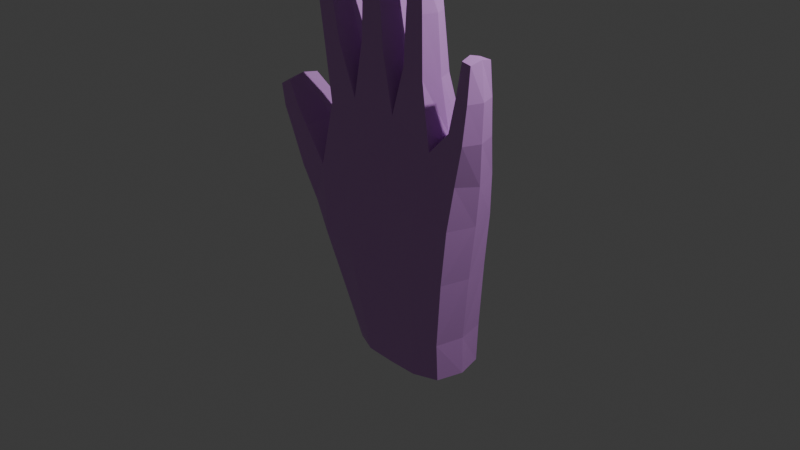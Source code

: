 # Source: hand.blend  (saved by Blender 4.2.66; exported with 4.5.12 LTS)
import bpy
from mathutils import Matrix  # noqa: F401  (used for matrix-valued properties, if any)

bpy.ops.wm.read_factory_settings(use_empty=True)
scene = bpy.context.scene
scene.name = 'Scene'

# ---- collections
col_collection = bpy.data.collections.new('Collection'); scene.collection.children.link(col_collection)

# ---- materials (node trees are filled in below, after node groups)
mat_material_002 = bpy.data.materials.new('Material.002')

# ---- material node trees
mat_material_002.use_nodes = True; mat_material_002.node_tree.nodes.clear()
_N = mat_material_002.node_tree.nodes; _L = mat_material_002.node_tree.links
n0 = _N.new('ShaderNodeBsdfPrincipled'); n0.name = 'Principled BSDF'; n0.location = (10, 300)
n0.inputs[0].default_value = (0.685, 0.3199, 0.8028, 1.0)
n1 = _N.new('ShaderNodeOutputMaterial'); n1.name = 'Material Output'; n1.location = (300, 300)
_L.new(n0.outputs[0], n1.inputs[0])
n1.is_active_output = True

# ---- world
world_world = bpy.data.worlds.new('World'); scene.world = world_world
world_world.use_nodes = True; world_world.node_tree.nodes.clear()
_N = world_world.node_tree.nodes; _L = world_world.node_tree.links
n0 = _N.new('ShaderNodeOutputWorld'); n0.name = 'World Output'; n0.location = (300, 300)
n1 = _N.new('ShaderNodeBackground'); n1.name = 'Background'; n1.location = (10, 300)
n1.inputs[0].default_value = (0.05088, 0.05088, 0.05088, 1.0)
_L.new(n1.outputs[0], n0.inputs[0])
n0.is_active_output = True
world_world.color = (0.05088, 0.05088, 0.05088)
world_world.use_sun_shadow = False
world_world.sun_shadow_jitter_overblur = 0.0

# ---- cameras
cam_camera = bpy.data.cameras.new('Camera')
cam_camera.clip_end = 100.0
cam_camera.ortho_scale = 7.314

# ---- lights
light_light = bpy.data.lights.new('Light', 'POINT')
light_light.transmission_factor = 0.0
light_light.use_soft_falloff = False
light_light.energy = 1000.0
light_light.shadow_soft_size = 0.1
light_light.shadow_maximum_resolution = 0.006
light_light.use_absolute_resolution = True

# ---- meshes
me_cube = bpy.data.meshes.new('Cube')
me_cube.from_pydata([(0.8858, 0.7743, 0.3619), (0.7848, 0.7779, -0.9239), (0.8857, -0.7639, 0.3619), (0.785, -0.7764, -0.9239), (-0.8693, 0.8158, 0.5143), (-0.4982, 0.7802, -0.9443), (-0.8747, -0.8204, 0.505), (-0.4992, -0.7796, -0.945), (0.9596, 0.7347, 0.8379), (0.9596, -0.5696, 0.8379), (-0.7088, 0.7857, 1.212), (-0.7183, -0.6024, 1.216), (0.1548, 0.9995, -0.9235), (0.05276, -0.9284, 0.465), (0.155, -0.9995, -0.9236), (0.07819, 0.9217, 0.481), (0.1394, -0.5202, 1.306), (0.1408, 0.7437, 1.307), (0.8278, 0.7809, -0.2331), (-0.846, -0.8093, -0.2674), (0.8278, -0.7805, -0.2331), (-0.8274, 0.8208, -0.2579), (0.05356, 0.9947, -0.2378), (0.0512, -0.9957, -0.2392), (-0.2053, 0.9866, -0.9349), (-0.4094, -0.962, 0.4659), (-0.3522, -0.5873, 1.359), (-0.2053, -0.987, -0.9353), (-0.3919, 0.8962, 0.5219), (-0.351, 0.8208, 1.362), (-0.3975, 0.9855, -0.261), (-0.4025, -0.9884, -0.2685), (0.5065, -0.9862, -0.923), (0.5175, 0.927, 0.4111), (0.6236, 0.723, 1.077), (0.5062, 0.987, -0.9229), (0.5154, -0.9149, 0.41), (0.6236, -0.5053, 1.077), (0.4909, -0.983, -0.231), (0.491, 0.9832, -0.231), (-0.5346, -0.1497, 1.884), (-0.7529, -0.1508, 1.852), (-0.7527, 0.8759, 1.851), (-0.5346, 0.8716, 1.884), (-0.2305, 0.8358, 1.953), (0.03922, 0.796, 1.946), (0.03919, -0.146, 1.946), (-0.2306, -0.1848, 1.953), (0.5437, -0.1296, 1.756), (0.2973, -0.1307, 1.82), (0.2973, 0.7572, 1.82), (0.5437, 0.7558, 1.756), (1.07, 0.814, 1.278), (1.07, -0.1912, 1.278), (0.8712, 0.7359, 1.338), (0.8712, -0.1098, 1.338), (-0.6382, 0.02674, 2.367), (-0.8307, 0.02672, 2.345), (-0.8307, 0.8668, 2.345), (-0.6382, 0.8665, 2.367), (-0.7181, 0.09731, 2.774), (-0.8616, 0.09731, 2.757), (-0.8616, 0.8073, 2.757), (-0.7181, 0.8073, 2.774), (-0.2238, 0.7862, 2.549), (-0.008736, 0.783, 2.56), (-0.008736, 0.02092, 2.56), (-0.2238, 0.01773, 2.549), (-0.2289, 0.7142, 3.002), (-0.07647, 0.7141, 3.016), (-0.07647, 0.1001, 3.016), (-0.2289, 0.09999, 3.002), (0.527, 0.03521, 2.351), (0.326, 0.03519, 2.362), (0.326, 0.739, 2.362), (0.527, 0.739, 2.351), (0.4898, 0.1079, 2.792), (0.3423, 0.1079, 2.795), (0.3423, 0.6761, 2.795), (0.4898, 0.6761, 2.792), (1.113, 0.7996, 1.676), (1.113, -0.0255, 1.676), (0.9521, 0.7371, 1.697), (0.9521, 0.0371, 1.697), (1.111, 0.7186, 2.022), (1.111, 0.06541, 2.022), (0.9937, 0.6782, 2.032), (0.9937, 0.1058, 2.032), (-1.167, -0.706, -0.01125), (-1.232, -0.7569, 0.3925), (-1.223, 0.7494, 0.3896), (-1.096, 0.5924, 0.0201), (-1.168, -0.6778, 0.8603), (-1.163, 0.7194, 0.8408), (-1.408, -0.6932, 0.7788), (-1.41, 0.7048, 0.7537), (-1.42, -0.2427, 1.275), (-1.423, 0.6843, 1.261), (-1.562, -0.2539, 1.205), (-1.567, 0.6711, 1.19), (-0.5656, 0.0008915, -0.9543), (0.9791, 0.005282, 0.3564), (-0.8693, -0.006465, 0.6816), (0.8514, 0.0009134, -0.924), (1.041, 0.08105, 0.7956), (-0.788, 0.07846, 1.207), (0.1659, 0.1583, 1.517), (-0.3438, 0.7232, -1.325), (0.9098, 0.0003647, -0.2333), (-0.9256, 0.01534, -0.4001), (0.7871, -0.7225, -1.336), (-0.3614, 0.1701, 1.56), (0.6611, 0.1552, 1.214), (0.7865, 0.7268, -1.335), (-0.8138, 0.3643, 1.843), (-0.4727, 0.3643, 1.904), (0.1157, 0.3282, 1.957), (-0.3056, 0.329, 1.968), (0.2324, 0.3164, 1.842), (0.6127, 0.3162, 1.756), (1.127, 0.3115, 1.267), (0.822, 0.3162, 1.355), (-0.8875, 0.447, 2.341), (-0.5816, 0.4468, 2.376), (-0.8819, 0.4524, 2.791), (-0.7063, 0.4524, 2.811), (0.05426, 0.4021, 2.568), (-0.2873, 0.4021, 2.547), (-0.06385, 0.4072, 3.055), (-0.2486, 0.4072, 3.037), (0.267, 0.3872, 2.366), (0.586, 0.3872, 2.352), (0.3248, 0.3921, 2.831), (0.505, 0.3921, 2.828), (1.163, 0.3872, 1.672), (0.9032, 0.3872, 1.705), (1.125, 0.3921, 2.051), (0.9828, 0.3921, 2.062), (-1.317, -0.0109, 0.3751), (-1.173, -0.001245, -0.02881), (-1.095, 0.01355, 0.8886), (-1.479, -0.008743, 0.7361), (-1.42, 0.2369, 1.308), (-1.589, 0.2221, 1.217), (-0.3432, -0.7263, -1.325), (0.2155, 0.9991, -1.329), (0.2165, -0.9988, -1.329), (-0.1038, 0.9767, -1.326), (-0.1028, -0.9785, -1.327), (0.5405, -0.9763, -1.333), (0.5395, 0.9789, -1.333), (-0.4167, -0.00174, -1.324), (0.8625, 0.002554, -1.336), (-1.501, 0.7183, 0.9682), (-1.293, 0.7326, 1.05), (-1.293, -0.5118, 1.07), (-1.496, -0.5279, 0.9915), (-1.552, 0.09194, 0.9717), (-1.25, 0.1134, 1.098)], [], [(102, 6, 11, 105), (31, 25, 6, 19), (4, 21, 91, 90), (100, 5, 107, 151), (108, 101, 2, 20), (39, 33, 0, 18), (105, 11, 41, 114), (101, 0, 8, 104), (28, 4, 10, 29), (36, 2, 9, 37), (25, 13, 16, 26), (33, 15, 17, 34), (106, 16, 49, 118), (30, 28, 15, 22), (35, 1, 113, 150), (38, 36, 13, 23), (32, 38, 23, 14), (24, 30, 22, 12), (35, 39, 18, 1), (103, 108, 20, 3), (100, 109, 21, 5), (27, 31, 19, 7), (14, 23, 31, 27), (5, 21, 30, 24), (103, 3, 110, 152), (21, 4, 28, 30), (6, 25, 26, 11), (15, 28, 29, 17), (17, 29, 44, 45), (23, 13, 25, 31), (12, 22, 39, 35), (3, 20, 38, 32), (20, 2, 36, 38), (104, 8, 52, 120), (0, 33, 34, 8), (13, 36, 37, 16), (22, 15, 33, 39), (14, 27, 148, 146), (115, 43, 59, 123), (111, 29, 43, 115), (11, 26, 40, 41), (29, 10, 42, 43), (117, 47, 67, 127), (111, 26, 47, 117), (106, 17, 45, 116), (26, 16, 46, 47), (51, 50, 74, 75), (16, 37, 48, 49), (34, 17, 50, 51), (112, 34, 51, 119), (121, 55, 83, 135), (112, 37, 55, 121), (37, 9, 53, 55), (8, 34, 54, 52), (122, 57, 61, 124), (114, 41, 57, 122), (43, 42, 58, 59), (41, 40, 56, 57), (125, 124, 61, 60), (59, 58, 62, 63), (57, 56, 60, 61), (123, 59, 63, 125), (127, 67, 71, 129), (116, 45, 65, 126), (47, 46, 66, 67), (45, 44, 64, 65), (128, 129, 71, 70), (126, 65, 69, 128), (67, 66, 70, 71), (65, 64, 68, 69), (75, 74, 78, 79), (49, 48, 72, 73), (119, 51, 75, 131), (118, 49, 73, 130), (133, 132, 77, 76), (73, 72, 76, 77), (131, 75, 79, 133), (130, 73, 77, 132), (83, 81, 85, 87), (52, 54, 82, 80), (55, 53, 81, 83), (120, 52, 80, 134), (136, 137, 87, 85), (134, 80, 84, 136), (135, 83, 87, 137), (80, 82, 86, 84), (139, 138, 90, 91), (138, 89, 94, 141), (109, 19, 88, 139), (19, 6, 89, 88), (154, 153, 99, 97), (89, 6, 92, 94), (102, 4, 93, 140), (4, 90, 95, 93), (142, 97, 99, 143), (158, 154, 97, 142), (156, 155, 96, 98), (157, 156, 98, 143), (153, 157, 143, 99), (155, 158, 142, 96), (96, 142, 143, 98), (6, 102, 140, 92), (21, 109, 139, 91), (90, 138, 141, 95), (88, 89, 138, 139), (82, 135, 137, 86), (81, 134, 136, 85), (84, 86, 137, 136), (53, 120, 134, 81), (74, 130, 132, 78), (72, 131, 133, 76), (79, 78, 132, 133), (50, 118, 130, 74), (48, 119, 131, 72), (66, 126, 128, 70), (69, 68, 129, 128), (46, 116, 126, 66), (64, 127, 129, 68), (56, 123, 125, 60), (63, 62, 124, 125), (42, 114, 122, 58), (58, 122, 124, 62), (34, 112, 121, 54), (54, 121, 135, 82), (37, 112, 119, 48), (16, 106, 116, 46), (29, 111, 117, 44), (44, 117, 127, 64), (26, 111, 115, 40), (40, 115, 123, 56), (3, 32, 149, 110), (9, 104, 120, 53), (5, 24, 147, 107), (7, 19, 109, 100), (1, 18, 108, 103), (1, 103, 152, 113), (17, 106, 118, 50), (2, 101, 104, 9), (10, 105, 114, 42), (18, 0, 101, 108), (7, 100, 151, 144), (4, 102, 105, 10), (32, 14, 146, 149), (27, 7, 144, 148), (12, 35, 150, 145), (24, 12, 145, 147), (92, 140, 158, 155), (95, 141, 157, 153), (141, 94, 156, 157), (94, 92, 155, 156), (140, 93, 154, 158), (93, 95, 153, 154)])
_uv = me_cube.uv_layers.new(name='UVMap')
_uv.uv.foreach_set('vector', [0.1988, 0.1873, 0.3005, 0.2039, 0.2275, 0.2779, 0.1641, 0.2266, 0.4115, 0.2063, 0.3402, 0.2531, 0.3005, 0.2039, 0.385, 0.1617, 0.8533, 0.6772, 0.8805, 0.5817, 0.9085, 0.6172, 0.9069, 0.6596, 0.9615, 0.5104, 0.8873, 0.5046, 0.8972, 0.4668, 0.9642, 0.4739, 0.5456, 0.38, 0.5034, 0.4215, 0.4475, 0.3633, 0.49, 0.32, 0.7546, 0.5043, 0.7001, 0.5593, 0.6701, 0.5169, 0.7235, 0.4752, 0.1641, 0.2266, 0.2275, 0.2779, 0.1264, 0.2914, 0.09642, 0.2414, 0.6256, 0.4391, 0.6701, 0.5169, 0.6143, 0.5414, 0.5901, 0.4641, 0.7867, 0.6489, 0.8533, 0.6772, 0.7821, 0.7639, 0.7111, 0.7724, 0.4136, 0.3343, 0.4475, 0.3633, 0.4223, 0.4116, 0.3653, 0.4237, 0.3402, 0.2531, 0.3721, 0.2992, 0.282, 0.3994, 0.2296, 0.337, 0.7001, 0.5593, 0.7366, 0.6059, 0.6271, 0.7156, 0.5963, 0.6125, 0.221, 0.4809, 0.282, 0.3994, 0.2635, 0.5033, 0.2144, 0.514, 0.8378, 0.5589, 0.7867, 0.6489, 0.7366, 0.6059, 0.7933, 0.5351, 0.8012, 0.4474, 0.7762, 0.4251, 0.8014, 0.3929, 0.8249, 0.4147, 0.4648, 0.2881, 0.4136, 0.3343, 0.3721, 0.2992, 0.4363, 0.2499, 0.5238, 0.2455, 0.4648, 0.2881, 0.4363, 0.2499, 0.5027, 0.2169, 0.8572, 0.4889, 0.8378, 0.5589, 0.7933, 0.5351, 0.8278, 0.4694, 0.8012, 0.4474, 0.7546, 0.5043, 0.7235, 0.4752, 0.7762, 0.4251, 0.5971, 0.3332, 0.5456, 0.38, 0.49, 0.32, 0.5445, 0.2728, 0.9615, 0.5104, 0.9587, 0.5692, 0.8805, 0.5817, 0.8873, 0.5046, 0.483, 0.1858, 0.4115, 0.2063, 0.385, 0.1617, 0.466, 0.1541, 0.5027, 0.2169, 0.4363, 0.2499, 0.4115, 0.2063, 0.483, 0.1858, 0.8873, 0.5046, 0.8805, 0.5817, 0.8378, 0.5589, 0.8572, 0.4889, 0.5971, 0.3332, 0.5445, 0.2728, 0.5805, 0.2502, 0.6289, 0.3063, 0.8805, 0.5817, 0.8533, 0.6772, 0.7867, 0.6489, 0.8378, 0.5589, 0.3005, 0.2039, 0.3402, 0.2531, 0.2296, 0.337, 0.2275, 0.2779, 0.7366, 0.6059, 0.7867, 0.6489, 0.7111, 0.7724, 0.6271, 0.7156, 0.6271, 0.7156, 0.7111, 0.7724, 0.6326, 0.8319, 0.6114, 0.8165, 0.4363, 0.2499, 0.3721, 0.2992, 0.3402, 0.2531, 0.4115, 0.2063, 0.8278, 0.4694, 0.7933, 0.5351, 0.7546, 0.5043, 0.8012, 0.4474, 0.5445, 0.2728, 0.49, 0.32, 0.4648, 0.2881, 0.5238, 0.2455, 0.49, 0.32, 0.4475, 0.3633, 0.4136, 0.3343, 0.4648, 0.2881, 0.5901, 0.4641, 0.6143, 0.5414, 0.555, 0.5437, 0.5527, 0.4956, 0.6701, 0.5169, 0.7001, 0.5593, 0.5963, 0.6125, 0.6143, 0.5414, 0.3721, 0.2992, 0.4136, 0.3343, 0.3653, 0.4237, 0.282, 0.3994, 0.7933, 0.5351, 0.7366, 0.6059, 0.7001, 0.5593, 0.7546, 0.5043, 0.5027, 0.2169, 0.483, 0.1858, 0.5223, 0.1724, 0.5403, 0.1979, 0.7181, 0.8794, 0.7551, 0.8538, 0.7697, 0.8892, 0.744, 0.9096, 0.6876, 0.8751, 0.7111, 0.7724, 0.7551, 0.8538, 0.7181, 0.8794, 0.2275, 0.2779, 0.2296, 0.337, 0.126, 0.3174, 0.1264, 0.2914, 0.7111, 0.7724, 0.7821, 0.7639, 0.7756, 0.8491, 0.7551, 0.8538, 0.1054, 0.4007, 0.1593, 0.4188, 0.1094, 0.4608, 0.07643, 0.4459, 0.129, 0.3691, 0.2296, 0.337, 0.1593, 0.4188, 0.1054, 0.4007, 0.5559, 0.7799, 0.6271, 0.7156, 0.6114, 0.8165, 0.5724, 0.8083, 0.2296, 0.337, 0.282, 0.3994, 0.177, 0.4457, 0.1593, 0.4188, 0.5331, 0.6966, 0.5381, 0.7207, 0.497, 0.7334, 0.4925, 0.7205, 0.282, 0.3994, 0.3653, 0.4237, 0.2935, 0.5105, 0.2635, 0.5033, 0.5963, 0.6125, 0.6271, 0.7156, 0.5381, 0.7207, 0.5331, 0.6966, 0.5083, 0.6254, 0.5963, 0.6125, 0.5331, 0.6966, 0.5044, 0.6693, 0.3726, 0.5378, 0.3982, 0.4976, 0.4155, 0.5366, 0.396, 0.5634, 0.3616, 0.514, 0.3653, 0.4237, 0.3982, 0.4976, 0.3726, 0.5378, 0.3653, 0.4237, 0.4223, 0.4116, 0.4239, 0.4849, 0.3982, 0.4976, 0.6143, 0.5414, 0.5963, 0.6125, 0.55, 0.5707, 0.555, 0.5437, 0.05125, 0.2586, 0.07284, 0.2923, 0.04657, 0.2966, 0.02209, 0.2911, 0.09642, 0.2414, 0.1264, 0.2914, 0.07284, 0.2923, 0.05125, 0.2586, 0.7551, 0.8538, 0.7756, 0.8491, 0.7827, 0.8869, 0.7697, 0.8892, 0.1264, 0.2914, 0.126, 0.3174, 0.07301, 0.3102, 0.07284, 0.2923, 0.02208, 0.3092, 0.02209, 0.2911, 0.04657, 0.2966, 0.04674, 0.3046, 0.7697, 0.8892, 0.7827, 0.8869, 0.7844, 0.9062, 0.7778, 0.9077, 0.07284, 0.2923, 0.07301, 0.3102, 0.04674, 0.3046, 0.04657, 0.2966, 0.744, 0.9096, 0.7697, 0.8892, 0.7778, 0.9077, 0.7784, 0.9302, 0.07643, 0.4459, 0.1094, 0.4608, 0.0886, 0.4821, 0.06772, 0.49, 0.5724, 0.8083, 0.6114, 0.8165, 0.5906, 0.8587, 0.5626, 0.8527, 0.1593, 0.4188, 0.177, 0.4457, 0.1207, 0.4771, 0.1094, 0.4608, 0.6114, 0.8165, 0.6326, 0.8319, 0.6023, 0.8674, 0.5906, 0.8587, 0.07864, 0.5058, 0.06772, 0.49, 0.0886, 0.4821, 0.09384, 0.4889, 0.5626, 0.8527, 0.5906, 0.8587, 0.5813, 0.879, 0.5669, 0.8918, 0.1094, 0.4608, 0.1207, 0.4771, 0.09384, 0.4889, 0.0886, 0.4821, 0.5906, 0.8587, 0.6023, 0.8674, 0.5869, 0.8832, 0.5813, 0.879, 0.4925, 0.7205, 0.497, 0.7334, 0.4767, 0.7387, 0.4745, 0.7324, 0.2635, 0.5033, 0.2935, 0.5105, 0.2624, 0.567, 0.245, 0.5605, 0.5044, 0.6693, 0.5331, 0.6966, 0.4925, 0.7205, 0.4736, 0.7015, 0.2144, 0.514, 0.2635, 0.5033, 0.245, 0.5605, 0.2114, 0.564, 0.243, 0.6123, 0.2254, 0.6048, 0.2384, 0.5884, 0.2463, 0.591, 0.245, 0.5605, 0.2624, 0.567, 0.2463, 0.591, 0.2384, 0.5884, 0.4736, 0.7015, 0.4925, 0.7205, 0.4745, 0.7324, 0.4567, 0.7351, 0.2114, 0.564, 0.245, 0.5605, 0.2384, 0.5884, 0.2254, 0.6048, 0.4155, 0.5366, 0.4308, 0.5298, 0.4331, 0.5532, 0.4272, 0.5571, 0.555, 0.5437, 0.55, 0.5707, 0.5172, 0.5528, 0.5225, 0.5405, 0.3982, 0.4976, 0.4239, 0.4849, 0.4308, 0.5298, 0.4155, 0.5366, 0.5527, 0.4956, 0.555, 0.5437, 0.5225, 0.5405, 0.5154, 0.505, 0.4419, 0.5745, 0.4281, 0.5774, 0.4272, 0.5571, 0.4331, 0.5532, 0.5154, 0.505, 0.5225, 0.5405, 0.5041, 0.5375, 0.4832, 0.5272, 0.396, 0.5634, 0.4155, 0.5366, 0.4272, 0.5571, 0.4281, 0.5774, 0.5225, 0.5405, 0.5172, 0.5528, 0.5002, 0.5428, 0.5041, 0.5375, 0.9654, 0.6051, 0.9758, 0.64, 0.9069, 0.6596, 0.9085, 0.6172, 0.3067, 0.07627, 0.3081, 0.152, 0.2729, 0.1362, 0.2676, 0.07837, 0.3931, 0.07528, 0.385, 0.1617, 0.347, 0.1453, 0.3495, 0.07464, 0.385, 0.1617, 0.3005, 0.2039, 0.3081, 0.152, 0.347, 0.1453, 0.9309, 0.7114, 0.9407, 0.7, 0.9461, 0.7086, 0.9432, 0.7129, 0.3081, 0.152, 0.3005, 0.2039, 0.2617, 0.1558, 0.2729, 0.1362, 0.8997, 0.7739, 0.8533, 0.6772, 0.912, 0.7061, 0.9248, 0.7653, 0.8533, 0.6772, 0.9069, 0.6596, 0.931, 0.6866, 0.912, 0.7061, 0.9614, 0.7333, 0.9432, 0.7129, 0.9461, 0.7086, 0.9722, 0.7157, 0.943, 0.7523, 0.9309, 0.7114, 0.9432, 0.7129, 0.9614, 0.7333, 0.2567, 0.1252, 0.2457, 0.1385, 0.2279, 0.1188, 0.2367, 0.111, 0.2424, 0.07422, 0.2567, 0.1252, 0.2367, 0.111, 0.209, 0.07798, 0.9407, 0.7, 0.9818, 0.693, 0.9722, 0.7157, 0.9461, 0.7086, 0.2457, 0.1385, 0.1911, 0.1297, 0.1926, 0.09388, 0.2279, 0.1188, 0.2279, 0.1188, 0.1926, 0.09388, 0.209, 0.07798, 0.2367, 0.111, 0.3005, 0.2039, 0.1988, 0.1873, 0.1978, 0.1562, 0.2617, 0.1558, 0.8805, 0.5817, 0.9587, 0.5692, 0.9654, 0.6051, 0.9085, 0.6172, 0.9069, 0.6596, 0.9758, 0.64, 0.9855, 0.6722, 0.931, 0.6866, 0.347, 0.1453, 0.3081, 0.152, 0.3067, 0.07627, 0.3495, 0.07464, 0.5172, 0.5528, 0.495, 0.5742, 0.4798, 0.5415, 0.5002, 0.5428, 0.4308, 0.5298, 0.4663, 0.5464, 0.4419, 0.5745, 0.4331, 0.5532, 0.5041, 0.5375, 0.5002, 0.5428, 0.4798, 0.5415, 0.4832, 0.5272, 0.4239, 0.4849, 0.4759, 0.5093, 0.4663, 0.5464, 0.4308, 0.5298, 0.497, 0.7334, 0.4979, 0.7598, 0.4633, 0.7498, 0.4767, 0.7387, 0.2624, 0.567, 0.2833, 0.5934, 0.243, 0.6123, 0.2463, 0.591, 0.4745, 0.7324, 0.4767, 0.7387, 0.4633, 0.7498, 0.4567, 0.7351, 0.5381, 0.7207, 0.5375, 0.76, 0.4979, 0.7598, 0.497, 0.7334, 0.2935, 0.5105, 0.3223, 0.5517, 0.2833, 0.5934, 0.2624, 0.567, 0.1207, 0.4771, 0.124, 0.5126, 0.07864, 0.5058, 0.09384, 0.4889, 0.5813, 0.879, 0.5869, 0.8832, 0.5806, 0.901, 0.5669, 0.8918, 0.177, 0.4457, 0.1806, 0.4969, 0.124, 0.5126, 0.1207, 0.4771, 0.6023, 0.8674, 0.6179, 0.8919, 0.5806, 0.901, 0.5869, 0.8832, 0.07301, 0.3102, 0.05019, 0.3422, 0.02208, 0.3092, 0.04674, 0.3046, 0.7778, 0.9077, 0.7844, 0.9062, 0.7946, 0.9262, 0.7784, 0.9302, 0.7756, 0.8491, 0.8226, 0.8507, 0.8156, 0.8922, 0.7827, 0.8869, 0.7827, 0.8869, 0.8156, 0.8922, 0.7946, 0.9262, 0.7844, 0.9062, 0.5963, 0.6125, 0.5083, 0.6254, 0.5156, 0.6017, 0.55, 0.5707, 0.55, 0.5707, 0.5156, 0.6017, 0.495, 0.5742, 0.5172, 0.5528, 0.3653, 0.4237, 0.3616, 0.514, 0.3223, 0.5517, 0.2935, 0.5105, 0.282, 0.3994, 0.221, 0.4809, 0.1806, 0.4969, 0.177, 0.4457, 0.7111, 0.7724, 0.6876, 0.8751, 0.6557, 0.8701, 0.6326, 0.8319, 0.6326, 0.8319, 0.6557, 0.8701, 0.6179, 0.8919, 0.6023, 0.8674, 0.2296, 0.337, 0.129, 0.3691, 0.09158, 0.3613, 0.126, 0.3174, 0.126, 0.3174, 0.09158, 0.3613, 0.05019, 0.3422, 0.07301, 0.3102, 0.5445, 0.2728, 0.5238, 0.2455, 0.5597, 0.2234, 0.5805, 0.2502, 0.4223, 0.4116, 0.4794, 0.4579, 0.4759, 0.5093, 0.4239, 0.4849, 0.8873, 0.5046, 0.8572, 0.4889, 0.8706, 0.4523, 0.8972, 0.4668, 0.466, 0.1541, 0.385, 0.1617, 0.3931, 0.07528, 0.4578, 0.07385, 0.7762, 0.4251, 0.7235, 0.4752, 0.6738, 0.4094, 0.7248, 0.3679, 0.7762, 0.4251, 0.7248, 0.3679, 0.7539, 0.3411, 0.8014, 0.3929, 0.6271, 0.7156, 0.5559, 0.7799, 0.5375, 0.76, 0.5381, 0.7207, 0.4475, 0.3633, 0.5034, 0.4215, 0.4794, 0.4579, 0.4223, 0.4116, 0.7821, 0.7639, 0.8641, 0.8082, 0.8226, 0.8507, 0.7756, 0.8491, 0.7235, 0.4752, 0.6701, 0.5169, 0.6256, 0.4391, 0.6738, 0.4094, 0.466, 0.1541, 0.4578, 0.07385, 0.4977, 0.07048, 0.5068, 0.1434, 0.8533, 0.6772, 0.8997, 0.7739, 0.8641, 0.8082, 0.7821, 0.7639, 0.5238, 0.2455, 0.5027, 0.2169, 0.5403, 0.1979, 0.5597, 0.2234, 0.483, 0.1858, 0.466, 0.1541, 0.5068, 0.1434, 0.5223, 0.1724, 0.8278, 0.4694, 0.8012, 0.4474, 0.8249, 0.4147, 0.8476, 0.4345, 0.8572, 0.4889, 0.8278, 0.4694, 0.8476, 0.4345, 0.8706, 0.4523, 0.2617, 0.1558, 0.1978, 0.1562, 0.1911, 0.1297, 0.2457, 0.1385, 0.931, 0.6866, 0.9855, 0.6722, 0.9818, 0.693, 0.9407, 0.7, 0.2676, 0.07837, 0.2729, 0.1362, 0.2567, 0.1252, 0.2424, 0.07422, 0.2729, 0.1362, 0.2617, 0.1558, 0.2457, 0.1385, 0.2567, 0.1252, 0.9248, 0.7653, 0.912, 0.7061, 0.9309, 0.7114, 0.943, 0.7523, 0.912, 0.7061, 0.931, 0.6866, 0.9407, 0.7, 0.9309, 0.7114])
me_cube.materials.append(None)
me_cube.use_mirror_vertex_groups = False
me_cube.update()
arm_armature = bpy.data.armatures.new('Armature')  # bones are not reproduced

# ---- objects
ob_cube = bpy.data.objects.new('Cube', me_cube)
ob_light = bpy.data.objects.new('Light', light_light)
ob_camera = bpy.data.objects.new('Camera', cam_camera)
ob_empty = bpy.data.objects.new('Empty', None)
ob_armature = bpy.data.objects.new('Armature', arm_armature)
ob_empty_001 = bpy.data.objects.new('Empty.001', None)

# ---- transforms, parenting, visibility, modifiers, constraints
ob_cube.parent = ob_armature
ob_cube.matrix_parent_inverse = Matrix(((0.5959, -0.0, 0.0, -0.001686), (-0.0, 0.5959, -0.0, -0.2322), (0.0, -0.0, 0.5959, 0.06196), (-0.0, 0.0, -0.0, 1.0)))
ob_cube.location = (-0.1047, 0.4418, 1.223)
ob_cube.scale = (1.0, -0.3885, 1.0)
ob_cube.lock_rotations_4d = False
ob_cube.empty_display_type = 'ARROWS'
ob_cube.lineart.crease_threshold = 0.0
ob_cube.material_slots[0].link = 'OBJECT'; ob_cube.material_slots[0].material = mat_material_002
_vg = ob_cube.vertex_groups.new(name='Bone')
for _i, _w in zip([0, 1, 2, 3, 5, 7, 12, 13, 14, 18, 19, 20, 21, 22, 23, 24, 25, 27, 30, 31, 32, 33, 35, 36, 38, 39, 88, 91, 100, 101, 103, 107, 108, 109, 110, 113, 139, 144, 145, 146, 147, 148, 149, 150, 151, 152], [0.09201, 0.991, 0.3542, 0.9995, 0.9991, 0.9991, 0.9987, 0.01047, 0.9994, 0.9999, 0.9957, 0.9996, 0.9936, 0.9839, 0.9993, 0.9996, 0.001141, 0.9962, 0.9997, 0.9996, 0.9976, 0.0007689, 1.0, 0.1326, 0.9998, 0.995, 0.9857, 0.8019, 0.9522, 0.1145, 0.9988, 0.9992, 0.993, 0.9981, 0.9999, 0.9906, 0.9821, 0.9997, 0.9941, 0.9997, 1.0, 0.9994, 1.0, 0.89, 0.9768, 0.9869]): _vg.add([_i], _w, 'REPLACE')
_vg = ob_cube.vertex_groups.new(name='Bone.001')
for _i, _w in zip([0, 1, 2, 3, 4, 5, 6, 7, 9, 10, 11, 12, 13, 14, 15, 18, 19, 20, 21, 22, 23, 24, 25, 26, 27, 28, 29, 30, 31, 32, 33, 35, 36, 37, 38, 39, 40, 46, 47, 48, 49, 53, 55, 72, 73, 81, 83, 85, 87, 88, 89, 90, 91, 92, 93, 94, 95, 96, 97, 98, 99, 100, 101, 102, 103, 105, 106, 107, 108, 109, 110, 112, 113, 116, 117, 118, 119, 121, 134, 135, 136, 137, 138, 139, 140, 141, 142, 143, 144, 145, 146, 147, 148, 149, 150, 151, 152, 153, 154, 155, 156, 157, 158], [0.02427, 0.0, 0.0, 0.0, 0.0, 0.0, 0.0, 0.0, 0.0, 0.1611, 0.02851, 0.0, 0.3102, 0.0, 0.8295, 0.0, 0.0, 0.0, 0.0, 0.01324, 0.0, 0.0, 0.8229, 0.0004027, 0.0, 0.3081, 0.1361, 0.0, 0.0, 0.0, 0.0, 0.0, 0.0, 0.0, 0.0, 0.0, 0.0, 0.0, 0.0, 0.0, 0.0, 0.0, 0.0, 0.0, 0.0, 0.0, 0.0, 0.0, 0.0, 0.0, 0.0, 0.0, 0.0, 0.0, 0.0, 0.0, 0.0, 0.0, 0.0, 0.0, 0.0, 0.0, 0.0, 0.1184, 0.0, 0.01674, 0.0, 0.02007, 0.0, 0.0, 0.0, 0.0, 0.0, 0.0, 0.0, 0.0, 0.0, 0.0, 0.0, 0.0, 0.0, 0.0, 0.0, 0.0, 0.0, 0.0, 0.0, 0.0, 0.0, 0.0, 0.0, 0.0, 0.0, 0.0, 0.0, 0.0, 0.0, 0.0, 0.0, 0.0, 0.0, 0.0, 0.0]): _vg.add([_i], _w, 'REPLACE')
_vg = ob_cube.vertex_groups.new(name='Bone.007')
for _i, _w in zip([0, 1, 2, 3, 4, 5, 6, 7, 8, 9, 10, 11, 12, 13, 14, 15, 16, 17, 18, 19, 20, 21, 22, 23, 24, 25, 26, 27, 28, 29, 30, 31, 32, 33, 34, 35, 36, 37, 38, 39, 40, 41, 42, 43, 44, 45, 46, 47, 48, 49, 50, 53, 55, 56, 57, 58, 59, 60, 61, 62, 63, 66, 67, 72, 73, 83, 88, 89, 90, 91, 92, 93, 94, 95, 96, 97, 98, 99, 100, 102, 103, 105, 106, 107, 108, 109, 110, 111, 112, 113, 114, 115, 116, 117, 118, 119, 121, 122, 123, 124, 125, 130, 135, 138, 139, 140, 141, 142, 143, 144, 145, 146, 147, 148, 149, 150, 151, 152, 153, 154, 155, 156, 157, 158], [0.002252, 0.0, 0.0, 0.0, 0.0, 0.0, 0.0, 0.0, 0.0, 0.0, 0.8416, 0.9352, 0.0, 0.0, 0.0, 0.0, 0.0, 0.0, 0.01607, 0.0, 0.0, 0.0, 0.0, 0.0, 0.0, 0.0, 0.0, 0.0, 0.0, 0.0, 0.0, 0.0, 0.0, 0.0, 0.0, 0.0, 0.0, 0.0, 0.0, 0.02832, 0.8665, 0.9671, 0.02374, 0.0, 0.0, 0.0, 0.0, 0.0, 0.0, 0.0, 0.0, 0.0, 0.0, 0.05423, 0.08931, 0.05896, 0.03461, 0.05271, 0.05936, 0.05925, 0.05251, 0.0, 0.0, 0.0, 0.0, 0.0, 0.0, 0.0, 0.0, 0.0, 0.0, 0.0, 0.0, 0.0, 0.0, 0.0, 0.0, 0.0, 0.0, 0.0, 0.01771, 0.9881, 0.0, 0.0, 0.01032, 0.0, 0.00566, 0.1415, 0.0, 0.0, 0.6492, 0.0, 0.0, 0.0, 0.0, 0.0, 0.0, 0.09839, 0.0, 0.05896, 0.05004, 0.0, 0.0, 0.0, 0.0, 0.0, 0.0, 0.0, 0.0, 0.0, 0.0, 0.0, 0.0, 0.0, 0.0, 0.0, 0.0, 0.02092, 0.0, 0.0, 0.0, 0.0, 0.0, 0.0]): _vg.add([_i], _w, 'REPLACE')
_vg = ob_cube.vertex_groups.new(name='Bone.008')
for _i, _w in zip([0, 1, 2, 3, 4, 5, 6, 7, 8, 9, 10, 11, 12, 13, 14, 15, 16, 17, 18, 19, 20, 21, 22, 23, 24, 25, 26, 27, 28, 29, 30, 31, 32, 33, 34, 35, 36, 37, 38, 39, 40, 41, 42, 43, 44, 45, 46, 47, 48, 49, 50, 51, 52, 53, 54, 55, 56, 57, 58, 59, 60, 61, 62, 63, 64, 65, 66, 67, 68, 69, 70, 71, 72, 73, 74, 75, 76, 77, 78, 79, 81, 82, 83, 85, 86, 87, 88, 89, 90, 91, 92, 93, 94, 95, 96, 97, 98, 99, 100, 101, 102, 103, 104, 105, 106, 107, 108, 109, 110, 111, 112, 113, 114, 115, 116, 117, 118, 119, 120, 121, 122, 123, 124, 125, 126, 127, 128, 129, 130, 131, 132, 133, 134, 135, 136, 137, 138, 139, 140, 141, 142, 143, 144, 145, 146, 147, 148, 149, 151, 152, 153, 154, 155, 156, 157, 158], [0.0, 0.0, 0.0, 0.0, 0.0, 0.0, 0.0, 0.0, 0.0, 0.0, 0.0, 0.0, 0.0, 0.0, 0.0, 0.0, 0.0, 0.0, 0.0, 0.0, 0.0, 0.0, 0.0, 0.0, 0.0, 0.0, 0.0, 0.0, 0.0, 0.0, 0.0, 0.0, 0.0, 0.0, 0.0, 0.0, 0.0, 0.0, 0.0, 0.0, 0.9501, 0.9644, 0.9947, 0.9947, 0.0, 0.0, 0.0, 0.0, 0.0, 0.0, 0.0, 0.0, 0.0, 0.0, 0.0, 0.0, 0.9619, 0.9796, 0.8683, 0.9831, 0.0, 0.0, 0.0, 0.0, 0.0, 0.0, 0.0, 0.0, 0.0, 0.0, 0.0, 0.0, 0.0, 0.0, 0.0, 0.0, 0.0, 0.0, 0.0, 0.0, 0.0, 0.0, 0.0, 0.0, 0.0, 0.0, 0.0, 0.0, 0.0, 0.0, 0.0, 0.0, 0.0, 0.0, 0.0, 0.0, 0.0, 0.0, 0.0, 0.0, 0.0, 0.0, 0.0, 0.0, 0.0, 0.0, 0.0, 0.0, 0.0, 0.0, 0.0, 0.0, 0.8724, 0.3334, 0.0, 0.0, 0.0, 0.0, 0.0, 0.0, 0.8876, 0.6353, 0.04232, 0.03135, 0.0, 0.0, 0.0, 0.0, 0.0, 0.0, 0.0, 0.0, 0.0, 0.0, 0.0, 0.0, 0.0, 0.01428, 0.0, 0.0, 0.0, 0.0, 0.0, 0.0, 0.0, 0.0, 0.0, 0.0, 0.0, 0.0, 0.0, 0.0, 0.0, 0.0, 0.0, 0.0]): _vg.add([_i], _w, 'REPLACE')
_vg = ob_cube.vertex_groups.new(name='Bone.009')
for _i, _w in zip([0, 1, 4, 5, 8, 11, 12, 13, 15, 16, 17, 18, 21, 22, 24, 26, 28, 29, 30, 33, 34, 35, 39, 40, 41, 42, 43, 44, 45, 46, 47, 49, 50, 51, 52, 54, 56, 57, 58, 59, 60, 61, 62, 63, 64, 65, 66, 67, 68, 69, 70, 71, 73, 74, 75, 77, 78, 79, 80, 82, 84, 90, 91, 107, 109, 111, 112, 113, 114, 115, 116, 117, 118, 119, 121, 122, 123, 124, 125, 126, 127, 128, 129, 130, 131, 132, 133, 134, 135, 136, 139, 145, 147, 150], [0.0, 0.0, 0.0, 0.0, 0.0, 0.0, 0.0, 0.0, 0.0, 0.0, 0.0, 0.0, 0.0, 0.0, 0.0, 0.0, 0.0, 0.0, 0.0, 0.0, 0.0, 0.0, 0.0, 0.0, 0.0, 0.0, 0.0, 0.0, 0.0, 0.0, 0.0, 0.0, 0.0, 0.0, 0.0, 0.0, 0.9334, 0.9844, 0.9997, 0.9997, 0.9806, 0.9994, 0.9967, 0.9984, 0.0, 0.0, 0.0, 0.0, 0.0, 0.0, 0.0, 0.0, 0.0, 0.0, 0.0, 0.0, 0.0, 0.0, 0.0, 0.0, 0.0, 0.0, 0.0, 0.0, 0.0, 0.0, 0.0, 0.0, 0.05195, 0.0, 0.0, 0.0, 0.0, 0.0, 0.0, 0.9995, 0.9752, 0.9721, 0.9873, 0.0, 0.005965, 0.0, 0.01504, 0.0, 0.0, 0.0, 0.0, 0.0, 0.0, 0.0, 0.0, 0.0, 0.0, 0.0]): _vg.add([_i], _w, 'REPLACE')
_vg = ob_cube.vertex_groups.new(name='Bone.002')
for _i, _w in zip([0, 1, 2, 3, 5, 6, 7, 12, 13, 14, 15, 16, 17, 18, 19, 20, 21, 22, 23, 24, 25, 26, 27, 29, 30, 31, 32, 33, 35, 36, 38, 39, 88, 89, 90, 91, 100, 101, 103, 107, 108, 109, 110, 113, 138, 139, 144, 145, 146, 147, 148, 149, 150, 151, 152], [0.0, 0.0, 0.03821, 0.08824, 0.0, 0.04518, 0.08084, 0.0, 0.9567, 0.1096, 0.9638, 0.09528, 0.8138, 0.0, 0.07255, 0.07565, 0.0311, 0.03005, 0.1203, 0.0, 0.194, 0.09084, 0.09602, 0.004519, 0.0268, 0.1095, 0.1032, 0.08153, 0.0, 0.2195, 0.1027, 0.03996, 0.05108, 0.02475, 0.001594, 0.02222, 0.0677, 0.001322, 0.0, 0.0, 0.0, 0.05502, 0.08826, 0.009496, 0.01213, 0.03626, 0.08306, 0.0, 0.1005, 0.0, 0.09266, 0.09695, 0.0, 0.0724, 0.0]): _vg.add([_i], _w, 'REPLACE')
_vg = ob_cube.vertex_groups.new(name='Bone.010')
for _i, _w in zip([0, 4, 8, 10, 11, 13, 15, 16, 17, 25, 26, 28, 29, 33, 34, 40, 41, 42, 43, 44, 45, 46, 47, 48, 49, 50, 51, 53, 55, 57, 58, 59, 64, 65, 66, 67, 72, 73, 74, 75, 76, 77, 78, 79, 81, 82, 83, 85, 87, 90, 93, 95, 105, 106, 111, 112, 114, 115, 116, 117, 118, 119, 121, 122, 126, 130, 131, 132, 133, 134, 135], [0.0, 0.0, 0.0, 0.0, 0.0, 0.0, 0.0, 0.0, 0.0, 0.0, 0.3615, 0.0, 0.0, 0.0, 0.0, 0.006792, 0.0, 0.0, 0.0, 0.522, 0.3804, 0.2132, 0.1308, 0.0, 0.0, 0.1117, 0.0, 0.0, 0.0, 0.000487, 0.01184, 0.01243, 0.0, 0.0, 0.0, 0.0, 0.0, 0.0, 0.0, 0.0, 0.0, 0.02442, 7.412e-05, 0.0, 0.0, 0.0, 0.0, 0.0, 0.0, 0.0, 0.0, 0.0, 0.0, 0.0, 0.04415, 0.0, 0.04318, 0.0, 0.0, 0.0, 0.0, 0.0, 0.0, 0.006536, 0.0, 0.0, 0.0, 0.02192, 0.02734, 0.0, 0.0]): _vg.add([_i], _w, 'REPLACE')
_vg = ob_cube.vertex_groups.new(name='Bone.011')
for _i, _w in zip([0, 2, 3, 4, 5, 6, 8, 9, 10, 11, 12, 13, 14, 15, 16, 17, 18, 19, 20, 21, 22, 23, 24, 25, 26, 27, 28, 29, 30, 31, 32, 33, 34, 36, 37, 38, 39, 40, 41, 42, 43, 44, 45, 46, 47, 48, 49, 50, 51, 52, 53, 54, 55, 56, 57, 58, 59, 60, 61, 62, 63, 64, 65, 66, 67, 68, 69, 70, 71, 72, 73, 74, 75, 76, 77, 78, 79, 80, 81, 82, 83, 84, 85, 86, 87, 88, 89, 90, 91, 92, 93, 94, 95, 96, 97, 98, 99, 101, 102, 104, 105, 106, 108, 109, 111, 112, 114, 115, 116, 117, 118, 119, 120, 121, 122, 123, 124, 125, 126, 127, 128, 129, 130, 131, 132, 133, 134, 135, 136, 137, 138, 139, 140, 141, 142, 143, 153, 154, 155, 156, 157, 158], [0.0, 0.0, 0.0, 0.0, 0.001301, 0.0, 0.02599, 0.0, 0.0, 0.0, 0.001737, 0.0, 0.0, 0.0, 0.0, 0.0, 0.007196, 0.0, 0.0, 0.007972, 0.02033, 0.0, 0.002159, 0.0, 0.0, 0.0, 0.0, 0.0, 0.01569, 0.0, 0.0, 0.0, 0.0, 0.0, 0.0, 0.0, 0.01324, 0.0, 0.0, 0.0, 0.0, 0.9722, 0.965, 0.9439, 0.9636, 0.0, 0.0, 0.0, 0.0, 0.0, 0.0, 0.0, 0.0, 0.0, 0.0, 0.0, 0.0, 0.0, 0.0, 0.0, 0.0, 0.7814, 0.8791, 0.8127, 0.7418, 0.0, 0.0, 0.0, 0.0, 0.0, 0.0, 0.0, 0.0, 0.0, 0.0, 0.0, 0.0, 0.0, 0.0, 0.0, 0.0, 0.0, 0.0, 0.0, 0.0, 0.0, 0.0, 0.0, 0.01241, 0.0, 0.0, 0.0, 0.0, 0.0, 0.0, 0.0, 0.0, 0.01252, 0.0, 0.01697, 0.0, 0.08853, 0.002982, 0.00559, 0.0, 0.0, 0.0, 0.00285, 0.8871, 0.8384, 0.0, 0.0, 0.0, 0.0, 0.0, 0.02896, 0.0, 0.0, 0.5811, 0.7924, 0.0, 0.0, 0.0, 0.0, 0.0, 0.0, 0.0, 0.0, 0.0, 0.0, 0.008197, 0.01, 0.0, 0.0, 0.0, 0.0, 0.0, 0.0, 0.0, 0.0, 0.0, 0.0]): _vg.add([_i], _w, 'REPLACE')
_vg = ob_cube.vertex_groups.new(name='Bone.012')
for _i, _w in zip([4, 8, 10, 13, 15, 16, 17, 28, 29, 33, 34, 37, 40, 41, 42, 43, 44, 45, 46, 47, 48, 49, 50, 51, 52, 55, 56, 57, 58, 59, 60, 61, 62, 63, 64, 65, 66, 67, 68, 69, 70, 71, 72, 73, 74, 75, 76, 77, 78, 79, 81, 83, 85, 87, 93, 96, 97, 98, 99, 106, 111, 114, 115, 116, 117, 118, 119, 120, 122, 123, 124, 125, 126, 127, 128, 129, 130, 131, 132, 133, 134, 135, 136, 137, 140, 142, 143, 153, 154, 155, 156, 157, 158], [0.0, 0.0, 0.0, 0.0, 0.0, 0.0, 0.0, 0.0, 0.0, 0.0, 0.0, 0.0, 0.0, 0.008951, 0.0, 0.0, 0.0, 0.0, 0.0, 0.0, 0.0, 0.0, 0.0, 0.0, 0.0, 0.0, 0.0, 0.0, 0.0, 0.0, 0.0, 0.0, 0.0, 0.0, 0.9997, 1.0, 0.9948, 0.9922, 0.9992, 0.9971, 0.9998, 0.9999, 0.0, 0.0, 0.0, 0.0, 0.0, 0.0, 0.0, 0.0, 0.0, 0.0, 0.0, 0.0, 0.0, 0.0, 0.0, 0.0, 0.0, 0.0, 0.0, 0.01686, 0.0, 0.0, 0.0, 0.0, 0.0, 0.0, 0.0, 0.0, 0.0, 0.0, 0.999, 0.7998, 0.99, 0.9271, 0.0, 0.0, 0.02475, 0.0, 0.0, 0.0, 0.0, 0.0, 0.0, 0.0, 0.0, 0.0, 0.0, 0.0, 0.0, 0.0, 0.0]): _vg.add([_i], _w, 'REPLACE')
_vg = ob_cube.vertex_groups.new(name='Bone.003')
for _i, _w in zip([0, 1, 2, 3, 5, 6, 7, 9, 12, 13, 14, 15, 16, 17, 18, 19, 20, 21, 22, 23, 24, 25, 27, 30, 31, 32, 33, 34, 35, 36, 37, 38, 39, 53, 55, 81, 83, 88, 89, 91, 100, 101, 103, 107, 108, 109, 110, 112, 113, 120, 121, 139, 144, 145, 146, 147, 148, 149, 150, 151, 152], [0.0007784, 0.0, 0.0, 0.0, 0.0, 0.0, 0.0, 0.0, 0.0, 0.7852, 0.0, 0.5825, 0.05906, 0.04381, 0.04095, 0.0, 0.0, 0.01624, 0.02008, 0.0, 0.0, 0.02458, 0.0, 0.009036, 0.0, 0.0, 0.5515, 0.245, 0.0, 0.0, 0.0, 0.0, 0.03014, 0.0, 0.0, 0.0, 0.0, 0.0, 0.0, 0.005235, 0.0, 0.0, 0.0, 0.0, 0.05385, 0.03981, 0.0, 0.0, 0.0, 0.0, 0.0, 0.01519, 0.0, 0.0, 0.0, 0.0, 0.0, 0.0, 0.0, 0.0, 0.07112]): _vg.add([_i], _w, 'REPLACE')
_vg = ob_cube.vertex_groups.new(name='Bone.013')
for _i, _w in zip([0, 1, 2, 3, 4, 5, 6, 7, 8, 9, 10, 11, 12, 13, 14, 15, 16, 17, 18, 19, 20, 21, 22, 23, 24, 25, 26, 27, 28, 29, 30, 31, 32, 33, 34, 35, 36, 37, 38, 39, 40, 41, 42, 43, 44, 45, 46, 47, 48, 49, 50, 51, 52, 53, 54, 55, 56, 57, 64, 65, 72, 73, 74, 75, 80, 81, 82, 83, 84, 85, 86, 87, 88, 89, 90, 91, 92, 93, 94, 95, 96, 97, 98, 99, 100, 101, 102, 103, 104, 105, 106, 107, 108, 109, 110, 111, 112, 113, 114, 115, 116, 117, 118, 119, 120, 121, 126, 130, 131, 134, 135, 136, 137, 138, 139, 140, 141, 142, 143, 144, 145, 146, 147, 148, 149, 150, 151, 152, 153, 154, 155, 156, 157, 158], [0.0, 0.0, 0.0, 0.0, 0.0, 0.0, 0.0, 0.0, 0.0, 0.0, 0.0, 0.0, 0.0, 0.0, 0.0, 0.0, 0.0, 0.0, 0.0, 0.0, 0.0, 0.0, 0.0, 0.0, 0.0, 0.0, 0.0, 0.0, 0.0, 0.0, 0.0, 0.0, 0.0, 0.0, 0.0, 0.0, 0.0, 0.0, 0.0, 0.0, 0.0, 0.0, 0.0, 0.0, 0.0, 0.0, 0.06407, 0.0, 0.917, 0.9177, 0.5897, 0.7027, 0.0, 0.0, 0.05936, 0.0, 0.0, 0.0, 0.0, 0.0, 0.0, 0.0, 0.0, 0.0, 0.0, 0.0, 0.0, 0.0, 0.0, 0.0, 0.0, 0.0, 0.0, 0.0, 0.0, 0.0, 0.0, 0.0, 0.0, 0.0, 0.0, 0.0, 0.0, 0.0, 0.0, 0.0, 0.0, 0.0, 0.0, 0.0, 0.2844, 0.01997, 0.0, 0.0, 0.0, 0.0, 0.259, 0.0, 0.0, 0.0, 0.0, 0.0, 0.0, 0.4013, 0.0, 0.0, 0.0, 0.0, 0.0, 0.0, 0.0, 0.0, 0.0, 0.0, 0.001675, 0.0, 0.0, 0.0, 0.0, 0.0, 0.0, 0.0, 0.0, 0.0, 0.0, 0.0, 0.01637, 0.02613, 0.0, 0.0, 0.0, 0.0, 0.0, 0.0]): _vg.add([_i], _w, 'REPLACE')
_vg = ob_cube.vertex_groups.new(name='Bone.014')
for _i, _w in zip([0, 1, 2, 3, 4, 5, 6, 7, 8, 9, 10, 11, 12, 13, 14, 15, 16, 17, 18, 19, 20, 21, 22, 23, 24, 25, 26, 27, 28, 29, 30, 31, 32, 33, 34, 35, 36, 37, 38, 39, 40, 41, 42, 43, 44, 45, 46, 47, 48, 49, 50, 51, 52, 53, 54, 55, 56, 57, 58, 59, 60, 61, 62, 63, 64, 65, 66, 67, 68, 69, 70, 71, 72, 73, 74, 75, 76, 77, 78, 79, 80, 81, 82, 83, 84, 85, 86, 87, 88, 89, 90, 91, 92, 93, 94, 95, 96, 97, 98, 99, 100, 101, 102, 103, 104, 105, 106, 107, 108, 109, 110, 111, 112, 113, 114, 115, 116, 117, 118, 119, 120, 121, 122, 123, 126, 127, 128, 129, 130, 131, 132, 133, 134, 135, 136, 137, 138, 139, 140, 141, 142, 143, 144, 145, 146, 147, 148, 149, 150, 151, 152, 153, 154, 155, 156, 157, 158], [0.0, 0.0, 0.0, 0.0, 0.0, 0.0, 0.0, 0.0, 0.0, 0.0, 0.0, 0.0, 0.0, 0.0, 0.0, 0.0, 0.0, 0.0, 0.0, 0.0, 0.0, 0.0, 0.0, 0.0, 0.0, 0.0, 0.0, 0.0, 0.0, 0.0, 0.0, 0.0, 0.0, 0.0, 0.0, 0.0, 0.0, 0.0, 0.0, 0.0, 0.0, 0.0, 0.0, 0.0, 0.0, 0.0, 0.0, 0.0, 0.9726, 0.8928, 0.9785, 0.9558, 0.0, 0.0, 0.0, 0.0, 0.0, 0.0, 0.0, 0.0, 0.0, 0.0, 0.0, 0.0, 0.0, 0.0, 0.0, 0.0, 0.0, 0.0, 0.0, 0.0, 0.9693, 0.8449, 0.885, 0.7686, 0.0, 0.0, 0.0, 0.0, 0.0, 0.0, 0.0, 0.0, 0.0, 0.0, 0.0, 0.0, 0.0, 0.0, 0.0, 0.0, 0.0, 0.0, 0.0, 0.0, 0.0, 0.0, 0.0, 0.0, 0.0, 0.0, 0.0, 0.0, 0.0, 0.0, 0.0, 0.0, 0.0, 0.0, 0.0, 0.0, 0.0, 0.0, 0.0, 0.0, 0.06727, 0.0, 0.213, 0.8613, 0.0, 0.0, 0.0, 0.0, 0.0, 0.0, 0.03345, 0.0, 0.65, 0.7741, 0.0, 0.0, 0.0, 0.0, 0.0, 0.0, 0.0, 0.007743, 0.0, 0.0, 0.0, 0.0, 0.0, 0.0, 0.0, 0.0, 0.0, 0.0, 0.0, 0.0, 0.01998, 0.0, 0.0, 0.0, 0.0, 0.0, 0.0]): _vg.add([_i], _w, 'REPLACE')
_vg = ob_cube.vertex_groups.new(name='Bone.015')
for _i, _w in zip([0, 3, 4, 6, 7, 8, 10, 11, 13, 14, 15, 16, 17, 19, 21, 22, 23, 25, 26, 27, 28, 29, 30, 31, 32, 33, 34, 36, 37, 38, 39, 40, 41, 42, 43, 44, 45, 46, 47, 48, 49, 50, 51, 52, 53, 54, 55, 56, 57, 58, 59, 60, 61, 64, 65, 66, 67, 68, 69, 70, 71, 72, 73, 74, 75, 76, 77, 78, 79, 80, 81, 82, 83, 84, 85, 86, 87, 88, 89, 90, 91, 92, 102, 105, 106, 109, 110, 111, 112, 114, 115, 116, 117, 118, 119, 120, 121, 123, 126, 127, 128, 129, 130, 131, 132, 133, 134, 135, 136, 137, 138, 139, 140, 144, 146, 148, 149], [0.0, 0.0, 0.0, 0.0, 0.0, 0.0, 0.0, 0.0, 0.0, 0.0, 0.0, 0.0, 0.0, 0.0, 0.0, 0.0, 0.0, 0.0, 0.0, 0.0, 0.0, 0.0, 0.0, 0.0, 0.0, 0.0, 0.0, 0.0, 0.0, 0.0, 0.0, 0.0, 0.0, 0.0, 0.0, 0.0, 0.0, 0.0, 0.02419, 0.0, 0.0, 0.0, 0.0, 0.0, 0.01651, 0.0, 0.0, 0.0, 0.0, 0.0, 0.0, 0.0, 0.0, 0.0, 0.0, 0.0, 0.0, 0.0, 0.0, 0.0, 0.0, 0.9398, 0.9768, 0.9985, 0.9692, 0.9589, 0.8563, 0.9999, 0.9995, 0.0, 0.0, 0.0, 0.0, 0.0, 0.0, 0.0, 0.0, 0.0, 0.0, 0.0, 0.0, 0.0, 0.0, 0.0, 0.0, 0.0, 0.0, 0.0, 0.0, 0.0, 0.0, 0.0, 0.0, 0.0, 0.0, 0.02628, 0.0, 0.0, 0.0, 0.0, 0.0, 0.0, 0.7118, 0.9113, 0.9748, 0.9981, 0.0, 0.0, 0.0, 0.0, 0.0, 0.0, 0.0, 0.0, 0.0, 0.0, 0.0]): _vg.add([_i], _w, 'REPLACE')
_vg = ob_cube.vertex_groups.new(name='Bone.004')
for _i, _w in zip([0, 1, 2, 3, 4, 5, 7, 8, 9, 12, 13, 14, 15, 18, 19, 20, 21, 22, 23, 24, 25, 27, 30, 31, 32, 33, 34, 35, 36, 37, 38, 39, 88, 90, 91, 100, 101, 103, 107, 108, 109, 110, 113, 139, 144, 145, 146, 147, 148, 149, 150, 151, 152], [0.001201, 0.0, 0.08945, 0.08157, 0.0, 0.0, 0.0712, 0.537, 0.2165, 0.0, 0.06165, 0.1012, 0.04864, 0.0, 0.05829, 0.06817, 0.0, 0.0, 0.1071, 0.0, 0.02458, 0.08605, 0.0, 0.09211, 0.09609, 0.9171, 0.01501, 0.0, 0.9696, 0.01109, 0.09357, 0.0, 0.02581, 0.0, 0.0, 0.05927, 0.009281, 0.0, 0.0, 0.05385, 0.0, 0.08167, 0.0, 0.0, 0.07457, 0.0, 0.09293, 0.0, 0.08427, 0.09001, 0.0, 0.06451, 0.0]): _vg.add([_i], _w, 'REPLACE')
_vg = ob_cube.vertex_groups.new(name='Bone.016')
for _i, _w in zip([0, 1, 2, 3, 4, 5, 6, 7, 8, 9, 12, 13, 14, 15, 16, 17, 18, 19, 20, 21, 22, 23, 24, 25, 27, 28, 30, 31, 32, 33, 34, 35, 36, 37, 38, 39, 40, 41, 42, 45, 46, 47, 48, 49, 50, 51, 52, 53, 54, 55, 56, 57, 58, 59, 63, 64, 65, 66, 67, 72, 73, 74, 76, 77, 78, 79, 80, 81, 82, 83, 84, 85, 86, 87, 88, 89, 90, 91, 92, 93, 94, 95, 96, 97, 98, 99, 100, 101, 103, 104, 106, 107, 108, 109, 110, 112, 113, 114, 116, 118, 119, 120, 121, 122, 123, 126, 127, 130, 131, 132, 133, 134, 135, 136, 137, 138, 139, 140, 141, 142, 143, 144, 145, 146, 147, 148, 149, 150, 151, 152, 153, 154, 155, 156, 157, 158], [0.0, 0.0, 0.02924, 0.0, 0.0, 0.0, 0.0, 0.0, 0.9711, 0.8527, 0.0, 0.0, 0.0, 0.0, 0.0, 0.0, 0.0, 0.0, 0.0, 0.0, 0.0, 0.0, 0.0, 0.0, 0.0, 0.0, 0.0, 0.0, 0.0, 0.0, 0.0, 0.0, 0.0, 0.8796, 0.0, 0.0, 0.0, 0.0, 0.0, 0.0, 0.0, 0.0, 0.0, 0.0, 0.0, 0.0, 0.4139, 0.8329, 0.6423, 0.1782, 0.0, 0.0, 0.0, 0.0, 0.0, 0.0, 0.0, 0.0, 0.0, 0.0, 0.0, 0.0, 0.0, 0.0, 0.0, 0.0, 0.06083, 0.0, 0.0, 0.0, 0.0, 0.0, 0.0, 0.0, 0.0, 0.0, 0.0, 0.0, 0.0, 0.0, 0.0, 0.0, 0.0, 0.0, 0.0, 0.0, 0.0, 0.0, 0.0, 0.9824, 0.0, 0.0, 0.0, 0.0, 0.0, 0.0, 0.0, 0.0, 0.0, 0.0, 0.0, 0.7796, 0.0, 0.0, 0.0, 0.0, 0.0, 0.0, 0.0, 0.0, 0.0, 0.0, 0.0, 0.0, 0.0, 0.0, 0.0, 0.0, 0.0, 0.0, 0.0, 0.0, 0.0, 0.0, 0.0, 0.0, 0.0, 0.0, 0.0, 0.0, 0.0, 0.0, 0.0, 0.0, 0.0, 0.0]): _vg.add([_i], _w, 'REPLACE')
_vg = ob_cube.vertex_groups.new(name='Bone.017')
for _i, _w in zip([0, 1, 2, 3, 4, 5, 6, 7, 8, 9, 10, 11, 12, 13, 14, 15, 16, 17, 18, 19, 20, 21, 22, 23, 24, 25, 26, 27, 28, 29, 30, 31, 32, 33, 34, 35, 36, 37, 38, 39, 40, 41, 42, 43, 44, 45, 47, 48, 49, 50, 51, 52, 53, 54, 55, 58, 59, 64, 65, 68, 69, 74, 80, 81, 82, 83, 84, 85, 86, 87, 88, 89, 90, 91, 92, 93, 94, 95, 96, 98, 100, 101, 102, 103, 104, 105, 106, 107, 108, 109, 110, 111, 112, 113, 115, 116, 117, 118, 119, 120, 121, 122, 123, 126, 127, 129, 130, 131, 134, 135, 136, 137, 138, 139, 140, 141, 142, 143, 144, 145, 146, 147, 148, 149, 150, 151, 152, 153, 154, 155, 156, 157, 158], [0.0, 0.0, 0.0, 0.0, 0.0, 0.0, 0.0, 0.0, 0.0678, 0.0, 0.0, 0.0, 0.0, 0.0, 0.0, 0.0, 0.0, 0.0, 0.0, 0.0, 0.0, 0.0, 0.0, 0.0, 0.0, 0.0, 0.01603, 0.0, 0.0, 0.0, 0.0, 0.0, 0.0, 0.0, 0.0, 0.0, 0.0, 0.0, 0.0, 0.0, 0.0, 0.0, 0.0, 0.0, 0.0, 0.0, 0.0, 0.0, 0.01333, 0.0, 0.0, 0.9452, 0.9405, 0.933, 0.9079, 0.0, 0.0, 0.0, 0.0, 0.0, 0.0, 0.0, 0.8432, 0.9394, 0.7498, 0.9055, 0.0, 0.08921, 0.0, 0.0695, 0.0, 0.0, 0.0, 0.0, 0.0, 0.0, 0.0, 0.0, 0.0, 0.0, 0.0, 0.0, 0.0, 0.0, 0.0, 0.0, 0.0, 0.0, 0.0, 0.0, 0.0, 0.0, 0.0, 0.0, 0.0, 0.0, 0.0, 0.0, 0.0, 0.927, 0.0, 0.0, 0.0, 0.0, 0.0, 0.0, 0.0, 0.0, 0.9428, 0.6158, 0.0, 0.0, 0.009031, 0.0, 0.0, 0.0, 0.0, 0.0, 0.0, 0.0, 0.0, 0.0, 0.0, 0.0, 0.0, 0.0, 0.02625, 0.0, 0.0, 0.0, 0.0, 0.0, 0.0]): _vg.add([_i], _w, 'REPLACE')
_vg = ob_cube.vertex_groups.new(name='Bone.018')
for _i, _w in zip([0, 1, 2, 5, 7, 8, 9, 10, 11, 12, 13, 14, 15, 16, 17, 18, 19, 20, 22, 23, 24, 25, 26, 27, 29, 30, 31, 33, 34, 35, 36, 37, 38, 39, 40, 41, 42, 43, 44, 45, 46, 47, 48, 49, 50, 51, 52, 53, 54, 55, 56, 57, 58, 59, 60, 61, 63, 64, 65, 66, 67, 68, 69, 72, 73, 74, 75, 76, 77, 78, 79, 80, 81, 82, 83, 84, 85, 86, 87, 88, 101, 104, 106, 107, 108, 111, 112, 113, 114, 115, 116, 117, 118, 119, 120, 121, 122, 123, 124, 125, 126, 127, 128, 129, 130, 131, 132, 133, 134, 135, 136, 137, 144, 145, 147, 148, 150, 152], [0.0, 0.0, 0.0, 0.0, 0.0, 0.0, 0.0, 0.0, 0.0, 0.0, 0.0, 0.0, 0.0, 0.0, 0.0, 0.0, 0.0, 0.007068, 0.0, 0.0, 0.0, 0.0, 0.0, 0.0, 0.0, 0.0, 0.0, 0.0, 0.0, 0.0, 0.0, 0.0, 0.0, 0.0, 0.0, 0.0, 0.0, 0.0, 0.0, 0.0, 0.0, 0.0, 0.0, 0.0, 0.0, 0.0, 0.0, 0.0, 0.0, 0.0, 0.0, 0.0, 0.0, 0.0, 0.0, 0.0, 0.0, 0.0, 0.0, 0.0, 0.0, 0.0, 0.0, 0.0, 0.0, 0.0, 0.0, 0.0, 0.0, 0.0, 0.0, 0.7307, 0.6406, 0.9385, 0.9345, 0.9914, 0.9996, 0.9724, 0.9991, 0.0, 0.0, 0.0, 0.0, 0.0, 0.0, 0.0, 0.0, 0.0, 0.0, 0.0, 0.0, 0.0, 0.0, 0.0, 0.0, 0.0, 0.0, 0.0, 0.0, 0.0, 0.0, 0.0, 0.0, 0.0, 0.0, 0.0, 0.0, 0.0, 0.9533, 0.8054, 0.9996, 0.906, 0.0, 0.0, 0.0, 0.0, 0.0, 0.0]): _vg.add([_i], _w, 'REPLACE')
_vg = ob_cube.vertex_groups.new(name='Bone.005')
for _i, _w in zip([0, 1, 2, 3, 4, 5, 6, 7, 12, 13, 14, 15, 18, 19, 20, 21, 22, 23, 24, 25, 27, 28, 30, 31, 32, 33, 35, 36, 38, 39, 88, 89, 90, 91, 92, 93, 94, 95, 96, 97, 98, 99, 100, 101, 103, 107, 108, 109, 110, 113, 138, 139, 141, 142, 143, 144, 145, 146, 147, 148, 149, 150, 151, 152, 153, 154, 155, 156, 157, 158], [0.01158, 0.08256, 0.0156, 0.0818, 0.7294, 0.08955, 0.249, 0.08824, 0.1001, 0.02477, 0.08196, 0.6794, 0.05571, 0.5731, 0.06141, 0.1349, 0.0712, 0.05588, 0.09088, 0.9997, 0.09093, 0.9998, 0.2208, 0.07883, 0.08868, 0.02464, 0.09194, 0.01784, 0.07388, 0.0592, 0.07405, 0.05907, 0.07472, 0.9996, 0.01941, 0.03186, 0.05584, 0.07019, 0.03022, 0.0333, 0.04258, 0.04702, 0.08957, 0.01162, 0.07932, 0.09123, 0.05609, 0.1044, 0.08635, 0.08676, 0.07458, 0.08753, 0.07269, 0.02729, 0.04519, 0.09121, 0.0973, 0.09226, 0.09318, 0.09413, 0.09043, 0.09105, 0.0904, 0.08484, 0.06036, 0.03055, 0.02076, 0.04966, 0.06184, 0.005016]): _vg.add([_i], _w, 'REPLACE')
_vg = ob_cube.vertex_groups.new(name='Bone.006')
for _i, _w in zip([0, 1, 2, 3, 4, 5, 6, 7, 8, 9, 10, 11, 12, 13, 14, 15, 16, 17, 18, 19, 20, 21, 22, 23, 24, 25, 26, 27, 28, 29, 30, 31, 32, 33, 34, 35, 36, 37, 38, 39, 40, 41, 42, 43, 44, 45, 46, 47, 48, 49, 50, 51, 52, 53, 54, 55, 56, 57, 58, 59, 60, 61, 62, 63, 64, 65, 66, 67, 68, 69, 72, 73, 74, 75, 77, 78, 79, 80, 81, 82, 83, 84, 86, 88, 89, 90, 91, 92, 93, 94, 95, 96, 97, 98, 99, 100, 101, 102, 103, 104, 105, 106, 107, 108, 109, 110, 111, 112, 113, 114, 115, 116, 117, 118, 119, 120, 121, 122, 123, 124, 125, 126, 127, 130, 131, 132, 133, 134, 135, 136, 137, 138, 139, 140, 141, 142, 143, 144, 145, 146, 147, 148, 149, 150, 151, 152, 153, 154, 155, 156, 157, 158], [0.0, 0.0, 0.0, 0.0, 0.03882, 0.0, 0.06164, 0.0, 0.0, 0.0, 0.0, 0.0, 0.0, 0.0, 0.0, 0.0, 0.0, 0.0, 0.0, 0.0, 0.0, 0.0, 0.0, 0.0, 0.0, 0.0, 0.0, 0.0, 0.0, 0.0, 0.0, 0.0, 0.0, 0.0, 0.0, 0.0, 0.0, 0.0, 0.0, 0.0, 0.0, 0.0, 0.0, 0.0, 0.0, 0.0, 0.0, 0.0, 0.0, 0.0, 0.0, 0.0, 0.0, 0.0, 0.0, 0.0, 0.0, 0.0, 0.0, 0.0, 0.0, 0.0, 0.0, 0.0, 0.0, 0.0, 0.0, 0.0, 0.0, 0.0, 0.0, 0.0, 0.0, 0.0, 0.0, 0.0, 0.0, 0.0, 0.0, 0.0, 0.0, 0.0, 0.0, 0.9382, 0.9982, 1.0, 0.02593, 0.9965, 0.9997, 0.9993, 0.9345, 0.9946, 0.9948, 0.9302, 0.9983, 0.0, 0.0, 0.7841, 0.0, 0.009929, 0.0, 0.0, 0.0, 0.0, 0.0, 0.0, 0.0, 0.0, 0.0, 0.0, 0.0, 0.0, 0.0, 0.0, 0.0, 0.0, 0.0, 0.0, 0.0, 0.0, 0.0, 0.0, 0.0, 0.0, 0.0, 0.0, 0.0, 0.0, 0.0, 0.0, 0.0, 0.9175, 0.8239, 0.8409, 0.8522, 0.9991, 1.0, 0.0, 0.0, 0.0, 0.0, 0.0, 0.0, 0.0, 0.0, 0.0, 0.9999, 0.9987, 0.9664, 0.9931, 0.9989, 0.9901]): _vg.add([_i], _w, 'REPLACE')
_m = ob_cube.modifiers.new('Armature', 'ARMATURE')
_m.object = ob_armature
ob_light.location = (3.883, 1.465, 7.18)
ob_light.rotation_euler = (0.6503, 0.05522, 1.866)
ob_light.lock_rotations_4d = False
ob_light.empty_display_type = 'ARROWS'
ob_light.color = (0.0, 0.0, 0.0, 0.0)
ob_light.lineart.crease_threshold = 0.0
ob_camera.location = (7.165, -6.466, 6.234)
ob_camera.rotation_euler = (1.109, 0.0, 0.8149)
ob_camera.lock_rotations_4d = False
ob_camera.empty_display_type = 'ARROWS'
ob_camera.color = (0.0, 0.0, 0.0, 0.0)
ob_camera.display_type = 'WIRE'
ob_camera.lineart.crease_threshold = 0.0
ob_empty.location = (-0.9881, -1.504e-07, 1.393)
ob_empty.rotation_euler = (1.571, -0.0, -0.0)
ob_empty.empty_display_type = 'IMAGE'
ob_empty.empty_display_size = 8.009
ob_empty.empty_image_offset = (-0.3121, -0.6879)
ob_armature.location = (0.002829, 0.3896, -0.104)
ob_armature.scale = (1.678, 1.678, 1.678)
ob_empty_001.location = (-0.9847, 0.3565, 1.508)

# ---- collection membership
col_collection.objects.link(ob_cube)
col_collection.objects.link(ob_light)
col_collection.objects.link(ob_camera)
col_collection.objects.link(ob_empty)
col_collection.objects.link(ob_armature)
col_collection.objects.link(ob_empty_001)

# ---- scene / render settings (as saved in the file)
scene.camera = ob_camera
scene.frame_start = 1; scene.frame_end = 250; scene.frame_set(0)
scene.render.engine = 'BLENDER_EEVEE_NEXT'
scene.cycles.sampling_pattern = 'TABULATED_SOBOL'
bpy.context.view_layer.update()
